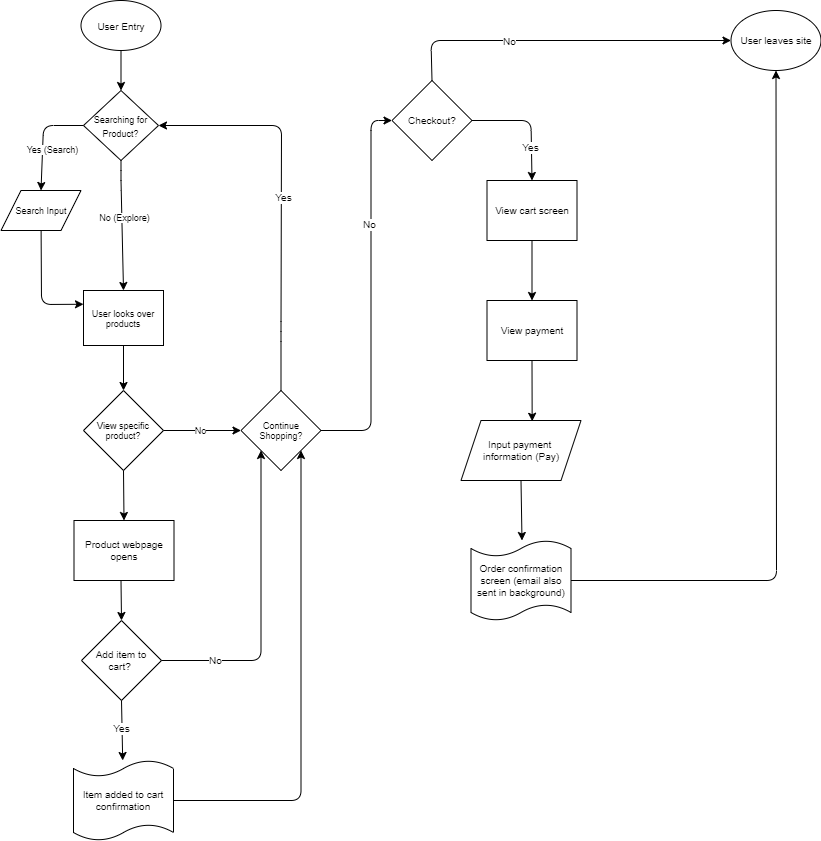

The diagram above was exported from draw.io. Its source (the exported page's mxGraphModel, read from the mxfile embedded in the PNG):
<mxGraphModel dx="954" dy="549" grid="1" gridSize="10" guides="1" tooltips="1" connect="1" arrows="1" fold="1" page="1" pageScale="1" pageWidth="850" pageHeight="1100" math="0" shadow="0">
  <root>
    <mxCell id="0" />
    <mxCell id="1" parent="0" />
    <mxCell id="2" value="&lt;font style=&quot;font-size: 10px;&quot;&gt;User Entry&lt;/font&gt;" style="ellipse;whiteSpace=wrap;html=1;" vertex="1" parent="1">
      <mxGeometry x="87.5" y="20" width="80" height="50" as="geometry" />
    </mxCell>
    <mxCell id="3" value="" style="endArrow=classic;html=1;exitX=0.5;exitY=1;exitDx=0;exitDy=0;" edge="1" parent="1" source="2">
      <mxGeometry width="50" height="50" relative="1" as="geometry">
        <mxPoint x="387.5" y="210" as="sourcePoint" />
        <mxPoint x="127.5" y="110" as="targetPoint" />
      </mxGeometry>
    </mxCell>
    <mxCell id="4" value="&lt;font style=&quot;font-size: 9px;&quot;&gt;Searching for Product?&lt;/font&gt;" style="rhombus;whiteSpace=wrap;html=1;" vertex="1" parent="1">
      <mxGeometry x="90" y="110" width="75" height="70" as="geometry" />
    </mxCell>
    <mxCell id="5" value="" style="endArrow=classic;html=1;fontSize=9;entryX=0.5;entryY=0;entryDx=0;entryDy=0;" edge="1" parent="1" target="6">
      <mxGeometry width="50" height="50" relative="1" as="geometry">
        <mxPoint x="90" y="145" as="sourcePoint" />
        <mxPoint x="197.5" y="145" as="targetPoint" />
        <Array as="points">
          <mxPoint x="50" y="145" />
        </Array>
      </mxGeometry>
    </mxCell>
    <mxCell id="8" value="Yes (Search)" style="edgeLabel;html=1;align=center;verticalAlign=middle;resizable=0;points=[];fontSize=9;" vertex="1" connectable="0" parent="5">
      <mxGeometry x="-0.3888" y="-1" relative="1" as="geometry">
        <mxPoint x="1" y="25" as="offset" />
      </mxGeometry>
    </mxCell>
    <mxCell id="11" value="" style="edgeStyle=none;html=1;fontSize=9;entryX=0;entryY=0.25;entryDx=0;entryDy=0;" edge="1" parent="1" source="6" target="9">
      <mxGeometry relative="1" as="geometry">
        <mxPoint x="177.5" y="320" as="targetPoint" />
        <Array as="points">
          <mxPoint x="48" y="324" />
        </Array>
      </mxGeometry>
    </mxCell>
    <mxCell id="6" value="Search Input" style="shape=parallelogram;perimeter=parallelogramPerimeter;whiteSpace=wrap;html=1;fixedSize=1;fontSize=9;" vertex="1" parent="1">
      <mxGeometry x="7.5" y="210" width="80" height="40" as="geometry" />
    </mxCell>
    <mxCell id="9" value="User looks over products" style="rounded=0;whiteSpace=wrap;html=1;fontSize=9;" vertex="1" parent="1">
      <mxGeometry x="90" y="310" width="80" height="55" as="geometry" />
    </mxCell>
    <mxCell id="12" value="" style="endArrow=classic;html=1;fontSize=9;exitX=0.5;exitY=1;exitDx=0;exitDy=0;entryX=0.5;entryY=0;entryDx=0;entryDy=0;" edge="1" parent="1">
      <mxGeometry width="50" height="50" relative="1" as="geometry">
        <mxPoint x="127.5" y="180" as="sourcePoint" />
        <mxPoint x="130" y="310" as="targetPoint" />
        <Array as="points">
          <mxPoint x="127.5" y="200" />
        </Array>
      </mxGeometry>
    </mxCell>
    <mxCell id="13" value="No (Explore)" style="edgeLabel;html=1;align=center;verticalAlign=middle;resizable=0;points=[];fontSize=9;" vertex="1" connectable="0" parent="12">
      <mxGeometry x="-0.1395" y="2" relative="1" as="geometry">
        <mxPoint as="offset" />
      </mxGeometry>
    </mxCell>
    <mxCell id="15" value="" style="endArrow=classic;html=1;fontSize=9;exitX=0.5;exitY=1;exitDx=0;exitDy=0;entryX=0.5;entryY=0;entryDx=0;entryDy=0;" edge="1" parent="1" source="9" target="16">
      <mxGeometry width="50" height="50" relative="1" as="geometry">
        <mxPoint x="437.5" y="430" as="sourcePoint" />
        <mxPoint x="131.25" y="420" as="targetPoint" />
      </mxGeometry>
    </mxCell>
    <mxCell id="16" value="View specific product?" style="rhombus;whiteSpace=wrap;html=1;fontSize=9;" vertex="1" parent="1">
      <mxGeometry x="90" y="410" width="80" height="80" as="geometry" />
    </mxCell>
    <mxCell id="18" value="Continue Shopping?" style="rhombus;whiteSpace=wrap;html=1;fontSize=9;" vertex="1" parent="1">
      <mxGeometry x="247.5" y="410" width="80" height="80" as="geometry" />
    </mxCell>
    <mxCell id="19" value="" style="endArrow=classic;html=1;fontSize=9;exitX=1;exitY=0.5;exitDx=0;exitDy=0;entryX=0;entryY=0.5;entryDx=0;entryDy=0;" edge="1" parent="1" source="16" target="18">
      <mxGeometry width="50" height="50" relative="1" as="geometry">
        <mxPoint x="437.5" y="420" as="sourcePoint" />
        <mxPoint x="487.5" y="370" as="targetPoint" />
      </mxGeometry>
    </mxCell>
    <mxCell id="20" value="No" style="edgeLabel;html=1;align=center;verticalAlign=middle;resizable=0;points=[];fontSize=9;" vertex="1" connectable="0" parent="19">
      <mxGeometry x="0.7461" y="-1" relative="1" as="geometry">
        <mxPoint x="-31" y="-1" as="offset" />
      </mxGeometry>
    </mxCell>
    <mxCell id="22" value="" style="endArrow=classic;html=1;fontSize=10;exitX=0.5;exitY=1;exitDx=0;exitDy=0;entryX=0.5;entryY=0;entryDx=0;entryDy=0;" edge="1" parent="1" source="16" target="42">
      <mxGeometry width="50" height="50" relative="1" as="geometry">
        <mxPoint x="337.5" y="650" as="sourcePoint" />
        <mxPoint x="127.5" y="530" as="targetPoint" />
      </mxGeometry>
    </mxCell>
    <mxCell id="23" value="Add item to cart?&amp;nbsp;" style="rhombus;whiteSpace=wrap;html=1;fontSize=10;" vertex="1" parent="1">
      <mxGeometry x="88" y="640" width="80" height="80" as="geometry" />
    </mxCell>
    <mxCell id="24" value="" style="endArrow=classic;html=1;fontSize=10;entryX=0.5;entryY=0;entryDx=0;entryDy=0;" edge="1" parent="1" target="23">
      <mxGeometry width="50" height="50" relative="1" as="geometry">
        <mxPoint x="127.5" y="600" as="sourcePoint" />
        <mxPoint x="388.5" y="600" as="targetPoint" />
      </mxGeometry>
    </mxCell>
    <mxCell id="25" value="Item added to cart confirmation" style="shape=tape;whiteSpace=wrap;html=1;fontSize=10;size=0.2;" vertex="1" parent="1">
      <mxGeometry x="80" y="780" width="100" height="80" as="geometry" />
    </mxCell>
    <mxCell id="26" value="" style="endArrow=classic;html=1;fontSize=10;exitX=0.5;exitY=1;exitDx=0;exitDy=0;" edge="1" parent="1" source="23" target="25">
      <mxGeometry width="50" height="50" relative="1" as="geometry">
        <mxPoint x="307.5" y="850" as="sourcePoint" />
        <mxPoint x="357.5" y="800" as="targetPoint" />
      </mxGeometry>
    </mxCell>
    <mxCell id="27" value="Yes" style="edgeLabel;html=1;align=center;verticalAlign=middle;resizable=0;points=[];fontSize=10;" vertex="1" connectable="0" parent="26">
      <mxGeometry x="-0.0939" y="-1" relative="1" as="geometry">
        <mxPoint as="offset" />
      </mxGeometry>
    </mxCell>
    <mxCell id="28" value="" style="endArrow=classic;html=1;fontSize=10;exitX=1;exitY=0.5;exitDx=0;exitDy=0;entryX=0;entryY=1;entryDx=0;entryDy=0;" edge="1" parent="1" source="23" target="18">
      <mxGeometry width="50" height="50" relative="1" as="geometry">
        <mxPoint x="307.5" y="650" as="sourcePoint" />
        <mxPoint x="357.5" y="600" as="targetPoint" />
        <Array as="points">
          <mxPoint x="267.5" y="680" />
        </Array>
      </mxGeometry>
    </mxCell>
    <mxCell id="29" value="No" style="edgeLabel;html=1;align=center;verticalAlign=middle;resizable=0;points=[];fontSize=10;" vertex="1" connectable="0" parent="28">
      <mxGeometry x="-0.491" y="-2" relative="1" as="geometry">
        <mxPoint x="-26" y="-2" as="offset" />
      </mxGeometry>
    </mxCell>
    <mxCell id="30" value="" style="endArrow=classic;html=1;fontSize=10;entryX=1;entryY=1;entryDx=0;entryDy=0;exitX=1;exitY=0.5;exitDx=0;exitDy=0;exitPerimeter=0;" edge="1" parent="1" source="25" target="18">
      <mxGeometry width="50" height="50" relative="1" as="geometry">
        <mxPoint x="307.5" y="650" as="sourcePoint" />
        <mxPoint x="357.5" y="600" as="targetPoint" />
        <Array as="points">
          <mxPoint x="307.5" y="820" />
        </Array>
      </mxGeometry>
    </mxCell>
    <mxCell id="32" value="" style="endArrow=classic;html=1;fontSize=10;exitX=0.5;exitY=0;exitDx=0;exitDy=0;entryX=1;entryY=0.5;entryDx=0;entryDy=0;" edge="1" parent="1" source="18" target="4">
      <mxGeometry width="50" height="50" relative="1" as="geometry">
        <mxPoint x="407.5" y="350" as="sourcePoint" />
        <mxPoint x="280" y="110" as="targetPoint" />
        <Array as="points">
          <mxPoint x="287.5" y="351" />
          <mxPoint x="288" y="145" />
        </Array>
      </mxGeometry>
    </mxCell>
    <mxCell id="33" value="Yes" style="edgeLabel;html=1;align=center;verticalAlign=middle;resizable=0;points=[];fontSize=10;" vertex="1" connectable="0" parent="32">
      <mxGeometry x="-0.0022" y="-2" relative="1" as="geometry">
        <mxPoint as="offset" />
      </mxGeometry>
    </mxCell>
    <mxCell id="34" value="" style="endArrow=classic;html=1;fontSize=10;exitX=1;exitY=0.5;exitDx=0;exitDy=0;entryX=0;entryY=0.5;entryDx=0;entryDy=0;" edge="1" parent="1" source="18" target="35">
      <mxGeometry width="50" height="50" relative="1" as="geometry">
        <mxPoint x="557.5" y="450" as="sourcePoint" />
        <mxPoint x="417.5" y="310" as="targetPoint" />
        <Array as="points">
          <mxPoint x="377.5" y="450" />
          <mxPoint x="377.5" y="140" />
        </Array>
      </mxGeometry>
    </mxCell>
    <mxCell id="40" value="No" style="edgeLabel;html=1;align=center;verticalAlign=middle;resizable=0;points=[];fontSize=10;" vertex="1" connectable="0" parent="34">
      <mxGeometry x="0.3428" y="2" relative="1" as="geometry">
        <mxPoint as="offset" />
      </mxGeometry>
    </mxCell>
    <mxCell id="35" value="Checkout?" style="rhombus;whiteSpace=wrap;html=1;fontSize=10;" vertex="1" parent="1">
      <mxGeometry x="398.5" y="100" width="80" height="80" as="geometry" />
    </mxCell>
    <mxCell id="37" value="User leaves site" style="ellipse;whiteSpace=wrap;html=1;fontSize=10;" vertex="1" parent="1">
      <mxGeometry x="737.5" y="30" width="90" height="60" as="geometry" />
    </mxCell>
    <mxCell id="38" value="" style="endArrow=classic;html=1;fontSize=10;exitX=0.5;exitY=0;exitDx=0;exitDy=0;entryX=0;entryY=0.5;entryDx=0;entryDy=0;" edge="1" parent="1" source="35" target="37">
      <mxGeometry width="50" height="50" relative="1" as="geometry">
        <mxPoint x="547.5" y="240" as="sourcePoint" />
        <mxPoint x="597.5" y="190" as="targetPoint" />
        <Array as="points">
          <mxPoint x="437.5" y="60" />
        </Array>
      </mxGeometry>
    </mxCell>
    <mxCell id="39" value="No" style="edgeLabel;html=1;align=center;verticalAlign=middle;resizable=0;points=[];fontSize=10;" vertex="1" connectable="0" parent="38">
      <mxGeometry x="-0.3058" y="-1" relative="1" as="geometry">
        <mxPoint as="offset" />
      </mxGeometry>
    </mxCell>
    <mxCell id="42" value="Product webpage opens" style="rounded=0;whiteSpace=wrap;html=1;fontSize=10;" vertex="1" parent="1">
      <mxGeometry x="80.5" y="540" width="100" height="60" as="geometry" />
    </mxCell>
    <mxCell id="43" value="View cart screen" style="rounded=0;whiteSpace=wrap;html=1;fontSize=10;" vertex="1" parent="1">
      <mxGeometry x="493.5" y="200" width="90" height="60" as="geometry" />
    </mxCell>
    <mxCell id="44" value="" style="endArrow=classic;html=1;fontSize=10;exitX=1;exitY=0.5;exitDx=0;exitDy=0;entryX=0.5;entryY=0;entryDx=0;entryDy=0;" edge="1" parent="1" source="35" target="43">
      <mxGeometry width="50" height="50" relative="1" as="geometry">
        <mxPoint x="427.5" y="360" as="sourcePoint" />
        <mxPoint x="477.5" y="310" as="targetPoint" />
        <Array as="points">
          <mxPoint x="537.5" y="140" />
        </Array>
      </mxGeometry>
    </mxCell>
    <mxCell id="45" value="Yes" style="edgeLabel;html=1;align=center;verticalAlign=middle;resizable=0;points=[];fontSize=10;" vertex="1" connectable="0" parent="44">
      <mxGeometry x="0.2067" y="-1" relative="1" as="geometry">
        <mxPoint y="14" as="offset" />
      </mxGeometry>
    </mxCell>
    <mxCell id="51" style="edgeStyle=none;html=1;exitX=0.5;exitY=1;exitDx=0;exitDy=0;entryX=0.593;entryY=0.013;entryDx=0;entryDy=0;entryPerimeter=0;fontSize=10;" edge="1" parent="1" source="46" target="48">
      <mxGeometry relative="1" as="geometry" />
    </mxCell>
    <mxCell id="46" value="View payment" style="rounded=0;whiteSpace=wrap;html=1;fontSize=10;" vertex="1" parent="1">
      <mxGeometry x="493.5" y="320" width="90" height="60" as="geometry" />
    </mxCell>
    <mxCell id="47" value="" style="endArrow=classic;html=1;fontSize=10;exitX=0.5;exitY=1;exitDx=0;exitDy=0;entryX=0.5;entryY=0;entryDx=0;entryDy=0;" edge="1" parent="1" source="43" target="46">
      <mxGeometry width="50" height="50" relative="1" as="geometry">
        <mxPoint x="427.5" y="360" as="sourcePoint" />
        <mxPoint x="477.5" y="310" as="targetPoint" />
      </mxGeometry>
    </mxCell>
    <mxCell id="53" style="edgeStyle=none;html=1;exitX=0.5;exitY=1;exitDx=0;exitDy=0;entryX=0.5;entryY=0;entryDx=0;entryDy=0;fontSize=10;" edge="1" parent="1" source="48">
      <mxGeometry relative="1" as="geometry">
        <mxPoint x="528.5" y="560" as="targetPoint" />
      </mxGeometry>
    </mxCell>
    <mxCell id="48" value="Input payment &lt;br&gt;information (Pay)" style="shape=parallelogram;perimeter=parallelogramPerimeter;whiteSpace=wrap;html=1;fixedSize=1;fontSize=10;" vertex="1" parent="1">
      <mxGeometry x="467.5" y="440" width="120" height="60" as="geometry" />
    </mxCell>
    <mxCell id="54" value="Order confirmation screen (email also sent in background)" style="shape=tape;whiteSpace=wrap;html=1;fontSize=10;size=0.2;" vertex="1" parent="1">
      <mxGeometry x="477.5" y="560" width="100" height="80" as="geometry" />
    </mxCell>
    <mxCell id="56" value="" style="endArrow=classic;html=1;fontSize=10;exitX=1;exitY=0.5;exitDx=0;exitDy=0;exitPerimeter=0;entryX=0.5;entryY=1;entryDx=0;entryDy=0;" edge="1" parent="1" source="54" target="37">
      <mxGeometry width="50" height="50" relative="1" as="geometry">
        <mxPoint x="27.5" y="580" as="sourcePoint" />
        <mxPoint x="77.5" y="530" as="targetPoint" />
        <Array as="points">
          <mxPoint x="783" y="600" />
        </Array>
      </mxGeometry>
    </mxCell>
  </root>
</mxGraphModel>